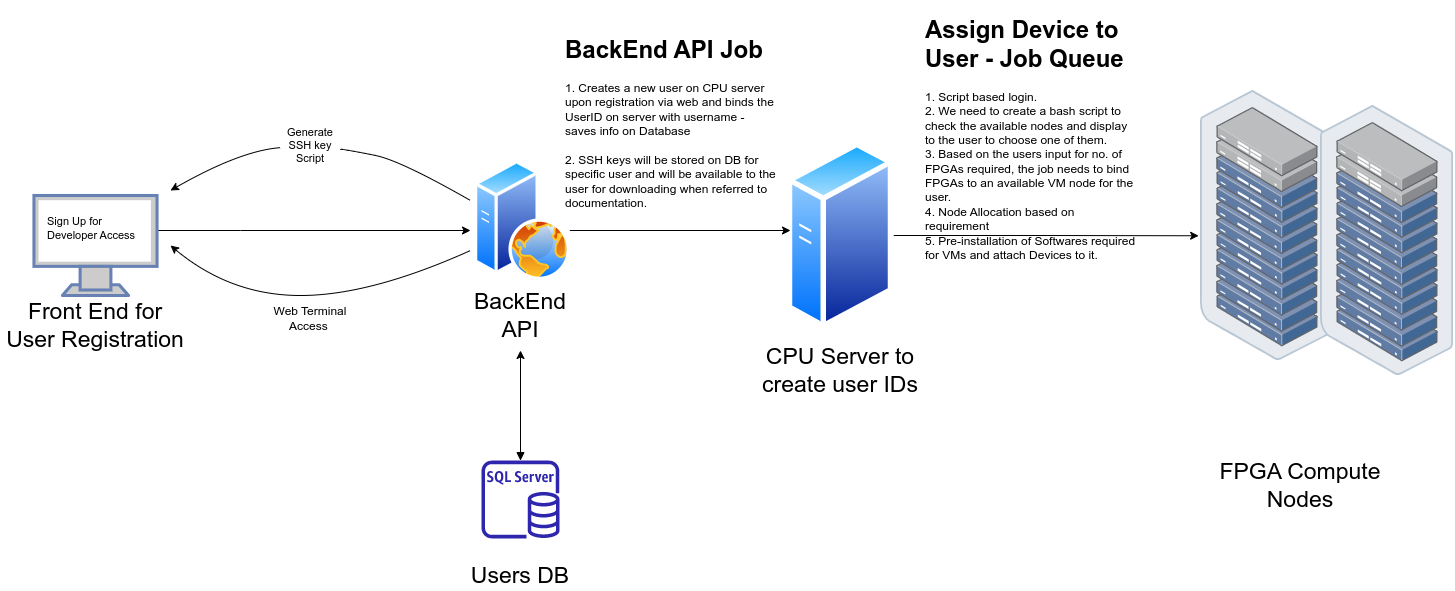

The diagram above was exported from draw.io. Its source (the exported page's mxGraphModel, read from the mxfile embedded in the PNG):
<mxGraphModel dx="1595" dy="643" grid="1" gridSize="10" guides="1" tooltips="1" connect="1" arrows="1" fold="1" page="0" pageScale="1" pageWidth="1169" pageHeight="827" math="0" shadow="0">
  <root>
    <mxCell id="0" />
    <mxCell id="1" parent="0" />
    <mxCell id="laoW0bkEbViytEqWav7l-22" style="edgeStyle=orthogonalEdgeStyle;rounded=0;orthogonalLoop=1;jettySize=auto;html=1;fontSize=23;" parent="1" source="laoW0bkEbViytEqWav7l-7" edge="1">
      <mxGeometry relative="1" as="geometry">
        <mxPoint x="120" y="390" as="targetPoint" />
        <Array as="points">
          <mxPoint x="-110" y="390" />
          <mxPoint x="-110" y="390" />
        </Array>
      </mxGeometry>
    </mxCell>
    <mxCell id="laoW0bkEbViytEqWav7l-7" value="" style="fontColor=#0066CC;verticalAlign=top;verticalLabelPosition=bottom;labelPosition=center;align=center;html=1;outlineConnect=0;fillColor=#CCCCCC;strokeColor=#6881B3;gradientColor=none;gradientDirection=north;strokeWidth=2;shape=mxgraph.networks.monitor;fontSize=23;" parent="1" vertex="1">
      <mxGeometry x="-316.53999999999996" y="355" width="123.08" height="100" as="geometry" />
    </mxCell>
    <mxCell id="laoW0bkEbViytEqWav7l-11" value="Front End for User Registration" style="text;html=1;strokeColor=none;fillColor=none;align=center;verticalAlign=middle;whiteSpace=wrap;rounded=0;fontSize=23;" parent="1" vertex="1">
      <mxGeometry x="-350" y="470" width="190" height="30" as="geometry" />
    </mxCell>
    <mxCell id="laoW0bkEbViytEqWav7l-12" value="" style="group" parent="1" vertex="1" connectable="0">
      <mxGeometry x="400" y="325" width="180" height="200" as="geometry" />
    </mxCell>
    <mxCell id="laoW0bkEbViytEqWav7l-8" value="CPU Server to create user IDs" style="text;html=1;strokeColor=none;fillColor=none;align=center;verticalAlign=middle;whiteSpace=wrap;rounded=0;fontSize=23;" parent="laoW0bkEbViytEqWav7l-12" vertex="1">
      <mxGeometry y="190" width="180" height="30" as="geometry" />
    </mxCell>
    <mxCell id="laoW0bkEbViytEqWav7l-16" value="" style="aspect=fixed;perimeter=ellipsePerimeter;html=1;align=center;shadow=0;dashed=0;spacingTop=3;image;image=img/lib/active_directory/generic_server.svg;fontSize=23;" parent="laoW0bkEbViytEqWav7l-12" vertex="1">
      <mxGeometry x="36.80000000000001" y="-25" width="106.4" height="190" as="geometry" />
    </mxCell>
    <mxCell id="laoW0bkEbViytEqWav7l-23" style="edgeStyle=orthogonalEdgeStyle;rounded=0;orthogonalLoop=1;jettySize=auto;html=1;fontSize=23;" parent="1" source="laoW0bkEbViytEqWav7l-13" edge="1">
      <mxGeometry relative="1" as="geometry">
        <mxPoint x="440" y="390" as="targetPoint" />
        <Array as="points">
          <mxPoint x="438" y="390" />
        </Array>
      </mxGeometry>
    </mxCell>
    <mxCell id="laoW0bkEbViytEqWav7l-25" style="edgeStyle=orthogonalEdgeStyle;rounded=0;orthogonalLoop=1;jettySize=auto;html=1;fontSize=23;startArrow=block;startFill=1;" parent="1" source="laoW0bkEbViytEqWav7l-15" edge="1">
      <mxGeometry relative="1" as="geometry">
        <mxPoint x="170" y="510" as="targetPoint" />
      </mxGeometry>
    </mxCell>
    <mxCell id="laoW0bkEbViytEqWav7l-21" value="FPGA Compute Nodes" style="text;html=1;strokeColor=none;fillColor=none;align=center;verticalAlign=middle;whiteSpace=wrap;rounded=0;fontSize=23;" parent="1" vertex="1">
      <mxGeometry x="860" y="630" width="180" height="30" as="geometry" />
    </mxCell>
    <mxCell id="laoW0bkEbViytEqWav7l-24" style="edgeStyle=orthogonalEdgeStyle;rounded=0;orthogonalLoop=1;jettySize=auto;html=1;fontSize=23;entryX=-0.014;entryY=0.538;entryDx=0;entryDy=0;entryPerimeter=0;" parent="1" source="laoW0bkEbViytEqWav7l-16" target="laoW0bkEbViytEqWav7l-39" edge="1">
      <mxGeometry relative="1" as="geometry">
        <mxPoint x="840" y="395" as="targetPoint" />
        <Array as="points" />
      </mxGeometry>
    </mxCell>
    <mxCell id="laoW0bkEbViytEqWav7l-26" value="" style="group" parent="1" vertex="1" connectable="0">
      <mxGeometry x="80" y="620" width="180" height="130" as="geometry" />
    </mxCell>
    <mxCell id="laoW0bkEbViytEqWav7l-9" value="Users DB" style="text;html=1;strokeColor=none;fillColor=none;align=center;verticalAlign=middle;whiteSpace=wrap;rounded=0;fontSize=23;" parent="laoW0bkEbViytEqWav7l-26" vertex="1">
      <mxGeometry y="100" width="180" height="30" as="geometry" />
    </mxCell>
    <mxCell id="laoW0bkEbViytEqWav7l-15" value="" style="sketch=0;outlineConnect=0;fontColor=#232F3E;gradientColor=none;fillColor=#2E27AD;strokeColor=none;dashed=0;verticalLabelPosition=bottom;verticalAlign=top;align=center;html=1;fontSize=12;fontStyle=0;aspect=fixed;pointerEvents=1;shape=mxgraph.aws4.rds_sql_server_instance;" parent="laoW0bkEbViytEqWav7l-26" vertex="1">
      <mxGeometry x="51" width="78" height="78" as="geometry" />
    </mxCell>
    <mxCell id="laoW0bkEbViytEqWav7l-27" value="" style="group" parent="1" vertex="1" connectable="0">
      <mxGeometry x="110" y="320" width="120" height="170" as="geometry" />
    </mxCell>
    <mxCell id="laoW0bkEbViytEqWav7l-10" value="BackEnd API" style="text;html=1;strokeColor=none;fillColor=none;align=center;verticalAlign=middle;whiteSpace=wrap;rounded=0;fontSize=23;" parent="laoW0bkEbViytEqWav7l-27" vertex="1">
      <mxGeometry y="140" width="120" height="30" as="geometry" />
    </mxCell>
    <mxCell id="laoW0bkEbViytEqWav7l-13" value="" style="aspect=fixed;perimeter=ellipsePerimeter;html=1;align=center;shadow=0;dashed=0;spacingTop=3;image;image=img/lib/active_directory/web_server.svg;fontSize=23;" parent="laoW0bkEbViytEqWav7l-27" vertex="1">
      <mxGeometry x="13.999999999999986" width="96" height="120" as="geometry" />
    </mxCell>
    <mxCell id="laoW0bkEbViytEqWav7l-31" value="Sign Up for Developer Access" style="text;html=1;strokeColor=none;fillColor=none;align=left;verticalAlign=middle;rounded=0;fontSize=11;spacing=2;spacingTop=0;whiteSpace=wrap;labelBorderColor=none;labelBackgroundColor=none;fontColor=default;" parent="1" vertex="1">
      <mxGeometry x="-305" y="355" width="100" height="65" as="geometry" />
    </mxCell>
    <mxCell id="laoW0bkEbViytEqWav7l-41" value="" style="group" parent="1" vertex="1" connectable="0">
      <mxGeometry x="850" y="250" width="253.19000000000005" height="285" as="geometry" />
    </mxCell>
    <mxCell id="laoW0bkEbViytEqWav7l-39" value="" style="points=[];aspect=fixed;html=1;align=center;shadow=0;dashed=0;image;image=img/lib/allied_telesis/storage/Datacenter_Server_Rack_ToR.svg;fontSize=11;" parent="laoW0bkEbViytEqWav7l-41" vertex="1">
      <mxGeometry width="133.19" height="270" as="geometry" />
    </mxCell>
    <mxCell id="laoW0bkEbViytEqWav7l-40" value="" style="points=[];aspect=fixed;html=1;align=center;shadow=0;dashed=0;image;image=img/lib/allied_telesis/storage/Datacenter_Server_Rack_ToR.svg;fontSize=11;" parent="laoW0bkEbViytEqWav7l-41" vertex="1">
      <mxGeometry x="120" y="15" width="133.19" height="270" as="geometry" />
    </mxCell>
    <mxCell id="laoW0bkEbViytEqWav7l-49" value="" style="curved=1;endArrow=classic;html=1;rounded=0;fontSize=11;fontColor=default;startArrow=none;" parent="1" source="laoW0bkEbViytEqWav7l-42" edge="1">
      <mxGeometry width="50" height="50" relative="1" as="geometry">
        <mxPoint x="120" y="360" as="sourcePoint" />
        <mxPoint x="-180" y="350" as="targetPoint" />
        <Array as="points">
          <mxPoint x="-110" y="310" />
        </Array>
      </mxGeometry>
    </mxCell>
    <mxCell id="laoW0bkEbViytEqWav7l-50" value="" style="curved=1;endArrow=none;html=1;rounded=0;fontSize=11;fontColor=default;" parent="1" target="laoW0bkEbViytEqWav7l-42" edge="1">
      <mxGeometry width="50" height="50" relative="1" as="geometry">
        <mxPoint x="120" y="360" as="sourcePoint" />
        <mxPoint x="-180" y="350" as="targetPoint" />
        <Array as="points">
          <mxPoint x="50" y="320" />
          <mxPoint y="310" />
        </Array>
      </mxGeometry>
    </mxCell>
    <mxCell id="laoW0bkEbViytEqWav7l-42" value="Generate SSH key Script" style="text;html=1;strokeColor=none;fillColor=none;align=center;verticalAlign=middle;whiteSpace=wrap;rounded=0;labelBackgroundColor=none;labelBorderColor=none;fontSize=11;fontColor=default;" parent="1" vertex="1">
      <mxGeometry x="-70" y="290" width="60" height="30" as="geometry" />
    </mxCell>
    <mxCell id="PpsqCVLOauRPtHWQW1dl-1" value="Web Terminal Access&amp;nbsp;" style="text;html=1;strokeColor=none;fillColor=none;align=center;verticalAlign=middle;whiteSpace=wrap;rounded=0;" vertex="1" parent="1">
      <mxGeometry x="-85" y="455" width="90" height="45" as="geometry" />
    </mxCell>
    <mxCell id="PpsqCVLOauRPtHWQW1dl-3" value="" style="curved=1;endArrow=classic;html=1;rounded=0;" edge="1" parent="1">
      <mxGeometry width="50" height="50" relative="1" as="geometry">
        <mxPoint x="120" y="410" as="sourcePoint" />
        <mxPoint x="-180" y="405" as="targetPoint" />
        <Array as="points">
          <mxPoint x="20" y="455" />
          <mxPoint x="-120" y="455" />
        </Array>
      </mxGeometry>
    </mxCell>
    <mxCell id="PpsqCVLOauRPtHWQW1dl-5" value="&lt;h1&gt;&lt;span style=&quot;background-color: initial;&quot;&gt;BackEnd API Job&lt;/span&gt;&lt;/h1&gt;&lt;div&gt;&lt;span style=&quot;font-size: 12px; font-weight: 400;&quot;&gt;1. Creates a new user on CPU server upon registration via web and binds the UserID on server with username - saves info on Database&lt;/span&gt;&lt;/div&gt;&lt;div&gt;&lt;span style=&quot;font-size: 12px; font-weight: 400;&quot;&gt;&lt;br&gt;&lt;/span&gt;&lt;/div&gt;&lt;div&gt;&lt;span style=&quot;font-size: 12px; font-weight: 400;&quot;&gt;2. SSH keys will be stored on DB for specific user and will be available to the user for downloading when referred to documentation.&lt;/span&gt;&lt;/div&gt;&lt;div&gt;&lt;span style=&quot;font-size: 12px; font-weight: 400;&quot;&gt;&lt;br&gt;&lt;/span&gt;&lt;/div&gt;" style="text;html=1;strokeColor=none;fillColor=none;spacing=5;spacingTop=-20;whiteSpace=wrap;overflow=hidden;rounded=0;" vertex="1" parent="1">
      <mxGeometry x="210" y="190" width="220" height="185" as="geometry" />
    </mxCell>
    <mxCell id="PpsqCVLOauRPtHWQW1dl-6" value="&lt;h1&gt;&lt;span style=&quot;background-color: initial;&quot;&gt;Assign Device to User - Job Queue&lt;/span&gt;&lt;/h1&gt;&lt;div&gt;&lt;span style=&quot;font-size: 12px; font-weight: 400;&quot;&gt;1. Script based login.&amp;nbsp;&lt;/span&gt;&lt;/div&gt;&lt;div&gt;&lt;span style=&quot;font-size: 12px; font-weight: 400;&quot;&gt;2. We need to create a bash script to check the available nodes and display to the user to choose one of them.&lt;/span&gt;&lt;/div&gt;&lt;div&gt;&lt;span style=&quot;font-size: 12px; font-weight: 400;&quot;&gt;3. Based on the users input for no. of FPGAs required, the job needs to bind FPGAs to an available VM node for the user.&lt;/span&gt;&lt;/div&gt;&lt;div&gt;&lt;span style=&quot;font-size: 12px; font-weight: 400;&quot;&gt;4. Node Allocation based on requirement&lt;/span&gt;&lt;/div&gt;&lt;div&gt;&lt;span style=&quot;font-size: 12px; font-weight: 400;&quot;&gt;5. Pre-installation of Softwares required for VMs and attach Devices to it.&lt;/span&gt;&lt;/div&gt;" style="text;html=1;strokeColor=none;fillColor=none;spacing=5;spacingTop=-20;whiteSpace=wrap;overflow=hidden;rounded=0;" vertex="1" parent="1">
      <mxGeometry x="570" y="170" width="220" height="250" as="geometry" />
    </mxCell>
  </root>
</mxGraphModel>